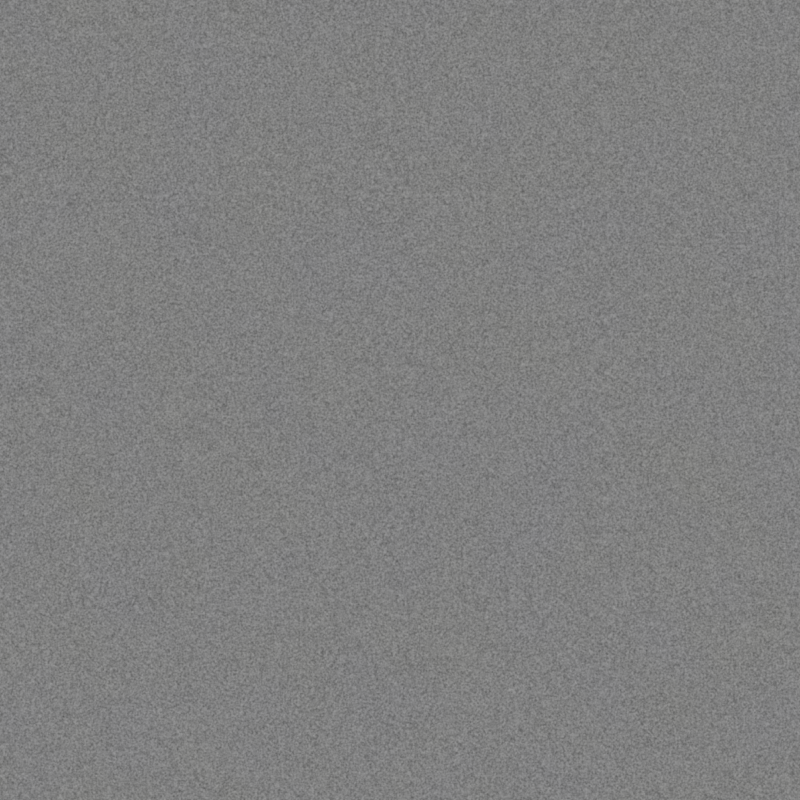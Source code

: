 # Source: aoe_rig_txpnl_v1.blend  (saved by Blender 5.2.45; exported with 4.5.12 LTS)
import bpy
from mathutils import Matrix  # noqa: F401  (used for matrix-valued properties, if any)

bpy.ops.wm.read_factory_settings(use_empty=True)
scene = bpy.context.scene
scene.name = 'AOE_RIG'

# ---- materials (node trees are filled in below, after node groups)
mat_tx_pnl_grain = bpy.data.materials.new('TX_PNL_grain')

# ---- material node trees
mat_tx_pnl_grain.use_nodes = True; mat_tx_pnl_grain.node_tree.nodes.clear()
_N = mat_tx_pnl_grain.node_tree.nodes; _L = mat_tx_pnl_grain.node_tree.links
n0 = _N.new('ShaderNodeTexCoord'); n0.name = 'Texture Coordinate'; n0.location = (0, 0)
n1 = _N.new('ShaderNodeSeparateXYZ'); n1.name = 'Separate XYZ'; n1.location = (0, 0)
n2 = _N.new('ShaderNodeMath'); n2.name = 'Math'; n2.location = (0, 0)
n2.operation = 'MULTIPLY_ADD'
n2.inputs[1].default_value = 3.142
n2.inputs[2].default_value = 3.142
n3 = _N.new('ShaderNodeMath'); n3.name = 'Math.001'; n3.location = (0, 0)
n3.operation = 'MULTIPLY_ADD'
n3.inputs[1].default_value = 3.142
n3.inputs[2].default_value = 3.142
n4 = _N.new('ShaderNodeMath'); n4.name = 'Math.002'; n4.location = (0, 0)
n4.operation = 'COSINE'
n5 = _N.new('ShaderNodeMath'); n5.name = 'Math.003'; n5.location = (0, 0)
n5.operation = 'MULTIPLY'
n5.inputs[1].default_value = 0.3183
n6 = _N.new('ShaderNodeMath'); n6.name = 'Math.004'; n6.location = (0, 0)
n6.operation = 'SINE'
n7 = _N.new('ShaderNodeMath'); n7.name = 'Math.005'; n7.location = (0, 0)
n7.operation = 'MULTIPLY'
n7.inputs[1].default_value = 0.3183
n8 = _N.new('ShaderNodeMath'); n8.name = 'Math.006'; n8.location = (0, 0)
n8.operation = 'COSINE'
n9 = _N.new('ShaderNodeMath'); n9.name = 'Math.007'; n9.location = (0, 0)
n9.operation = 'MULTIPLY'
n9.inputs[1].default_value = 0.3183
n10 = _N.new('ShaderNodeMath'); n10.name = 'Math.008'; n10.location = (0, 0)
n10.operation = 'SINE'
n11 = _N.new('ShaderNodeMath'); n11.name = 'Math.009'; n11.location = (0, 0)
n11.operation = 'MULTIPLY'
n11.inputs[1].default_value = 0.3183
n12 = _N.new('ShaderNodeCombineXYZ'); n12.name = 'Combine XYZ'; n12.location = (0, 0)
n13 = _N.new('ShaderNodeTexNoise'); n13.name = 'Noise Texture'; n13.location = (0, 0)
n13.width = 160
n13.noise_dimensions = '4D'
n13.inputs[2].default_value = 200.0
n13.inputs[3].default_value = 4.0
n14 = _N.new('ShaderNodeMath'); n14.name = 'Math.010'; n14.location = (0, 0)
n14.operation = 'MULTIPLY_ADD'
n14.inputs[1].default_value = 2.2
n14.inputs[2].default_value = -0.1
n15 = _N.new('ShaderNodeTexNoise'); n15.name = 'Noise Texture.001'; n15.location = (0, 0)
n15.width = 160
n15.noise_dimensions = '4D'
n15.inputs[2].default_value = 6.0
n16 = _N.new('ShaderNodeMath'); n16.name = 'Math.011'; n16.location = (0, 0)
n16.operation = 'MULTIPLY_ADD'
n16.inputs[1].default_value = 0.12
n16.inputs[2].default_value = -0.06
n17 = _N.new('ShaderNodeVectorMath'); n17.name = 'Vector Math'; n17.location = (0, 0)
n17.operation = 'MULTIPLY_ADD'
n17.inputs[1].default_value = (0.12, 0.08, -0.72)
n17.inputs[2].default_value = (1.0, 1.0, 1.0)
n18 = _N.new('ShaderNodeRGB'); n18.name = 'Color'; n18.location = (0, 0)
n18.outputs[0].default_value = (0.2159, 0.2159, 0.2159, 1.0)
n19 = _N.new('ShaderNodeVectorMath'); n19.name = 'Vector Math.001'; n19.location = (0, 0)
n19.operation = 'MULTIPLY'
n20 = _N.new('ShaderNodeVectorMath'); n20.name = 'Vector Math.002'; n20.location = (0, 0)
n20.operation = 'SCALE'
n21 = _N.new('ShaderNodeEmission'); n21.name = 'Emission'; n21.location = (0, 0)
n22 = _N.new('ShaderNodeOutputMaterial'); n22.name = 'Material Output'; n22.location = (0, 0)
_L.new(n0.outputs[3], n1.inputs[0])
_L.new(n1.outputs[0], n2.inputs[0])
_L.new(n1.outputs[1], n3.inputs[0])
_L.new(n2.outputs[0], n4.inputs[0])
_L.new(n4.outputs[0], n5.inputs[0])
_L.new(n2.outputs[0], n6.inputs[0])
_L.new(n6.outputs[0], n7.inputs[0])
_L.new(n3.outputs[0], n8.inputs[0])
_L.new(n8.outputs[0], n9.inputs[0])
_L.new(n3.outputs[0], n10.inputs[0])
_L.new(n10.outputs[0], n11.inputs[0])
_L.new(n5.outputs[0], n12.inputs[0])
_L.new(n7.outputs[0], n12.inputs[1])
_L.new(n9.outputs[0], n12.inputs[2])
_L.new(n12.outputs[0], n13.inputs[0])
_L.new(n11.outputs[0], n13.inputs[1])
_L.new(n13.outputs[0], n14.inputs[0])
_L.new(n12.outputs[0], n15.inputs[0])
_L.new(n11.outputs[0], n15.inputs[1])
_L.new(n15.outputs[0], n16.inputs[0])
_L.new(n16.outputs[0], n17.inputs[0])
_L.new(n18.outputs[0], n19.inputs[0])
_L.new(n17.outputs[0], n19.inputs[1])
_L.new(n19.outputs[0], n20.inputs[0])
_L.new(n14.outputs[0], n20.inputs[3])
_L.new(n20.outputs[0], n21.inputs[0])
_L.new(n21.outputs[0], n22.inputs[0])
n22.is_active_output = True

# ---- world
world_world_flat = bpy.data.worlds.new('WORLD_flat'); scene.world = world_world_flat
world_world_flat.use_nodes = True; world_world_flat.node_tree.nodes.clear()
_N = world_world_flat.node_tree.nodes; _L = world_world_flat.node_tree.links
n0 = _N.new('ShaderNodeBackground'); n0.name = 'Background'; n0.location = (-200, 100)
n0.inputs[0].default_value = (0.05, 0.05, 0.05, 1.0)
n1 = _N.new('ShaderNodeOutputWorld'); n1.name = 'World Output'; n1.location = (200, 100)
_L.new(n0.outputs[0], n1.inputs[0])
n1.is_active_output = True
world_world_flat.color = (0.0, 0.0, 0.0)

# ---- cameras
cam_cam_tex = bpy.data.cameras.new('CAM_TEX')
cam_cam_tex.type = 'ORTHO'
cam_cam_tex.clip_end = 100.0
cam_cam_tex.ortho_scale = 2.0

# ---- meshes
me_tx_plane = bpy.data.meshes.new('TX_plane')
me_tx_plane.from_pydata([(-1.1, -1.1, 0.0), (1.1, -1.1, 0.0), (1.1, 1.1, 0.0), (-1.1, 1.1, 0.0)], [], [(0, 1, 2, 3)])
me_tx_plane.materials.append(mat_tx_pnl_grain)
me_tx_plane.update()

# ---- objects
ob_cam_tex = bpy.data.objects.new('CAM_TEX', cam_cam_tex)
ob_tx_plane = bpy.data.objects.new('TX_plane', me_tx_plane)

# ---- transforms, parenting, visibility, modifiers, constraints
ob_cam_tex.location = (0.0, 0.0, 10.0)
ob_tx_plane.location = (0.0, 0.0, 0.0)

# ---- collection membership
scene.collection.objects.link(ob_cam_tex)
scene.collection.objects.link(ob_tx_plane)

# ---- scene / render settings (as saved in the file)
scene.camera = ob_cam_tex
scene.frame_start = 1; scene.frame_end = 250; scene.frame_set(1)
scene.render.engine = 'CYCLES'
scene.render.image_settings.color_mode = 'RGB'
scene.render.resolution_x = 1024
scene.render.resolution_y = 1024
scene.render.bake_bias = 0.0
scene.render.bake_samples = 0
scene.render.compositor_device = 'GPU'
scene.cycles.use_denoising = False
scene.cycles.samples = 32
scene.cycles.use_adaptive_sampling = False
scene.eevee.use_volume_custom_range = False
scene.eevee.fast_gi_thickness_near = 0.1
scene.eevee.fast_gi_thickness_far = 0.0
scene.eevee.ray_tracing_options.screen_trace_thickness = 0.1
scene.view_settings.view_transform = 'Standard'
bpy.context.view_layer.update()
